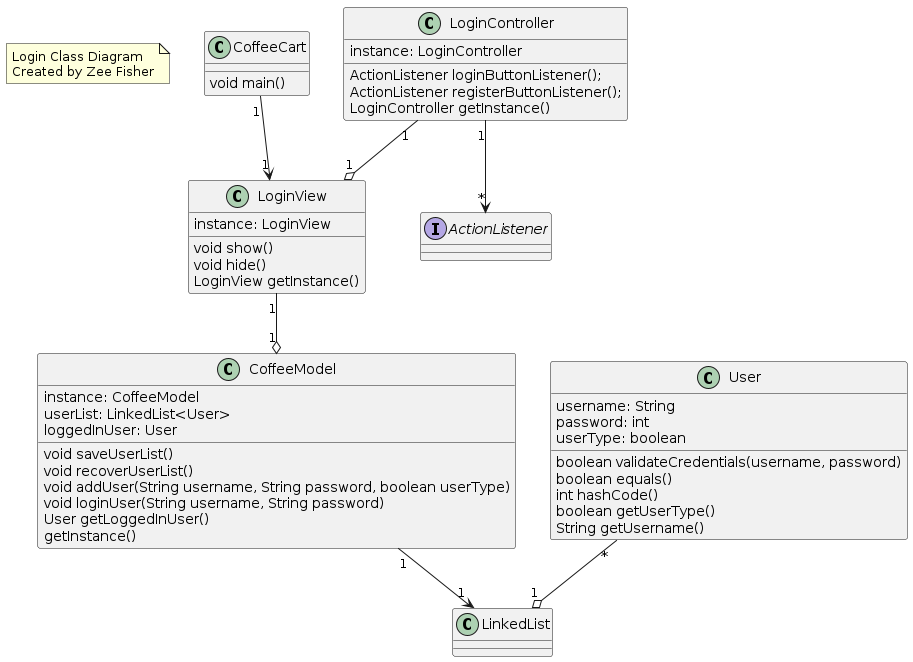

The diagram above was rendered by PlantUML. Its source (embedded in the PNG):
@startuml

note as owner
Login Class Diagram
Created by Zee Fisher
end note

class CoffeeCart {
	void main()
}

class User {
	username: String
	password: int
	userType: boolean
	boolean validateCredentials(username, password)
	boolean equals() 
	int hashCode()
	boolean getUserType()
	String getUsername()
}

class CoffeeModel {
	instance: CoffeeModel
	userList: LinkedList<User>
	loggedInUser: User
	void saveUserList()
	void recoverUserList()
	void addUser(String username, String password, boolean userType)	
	void loginUser(String username, String password)
	User getLoggedInUser()
	getInstance()
}

class LoginView {
	instance: LoginView
	void show()
	void hide()
	LoginView getInstance()
}

class LoginController {
	instance: LoginController
	ActionListener loginButtonListener();
	ActionListener registerButtonListener();
	LoginController getInstance()
}

interface ActionListener

class LinkedList

CoffeeCart "1" --> "1" LoginView
CoffeeModel "1" --> "1" LinkedList
User "*" --o "1" LinkedList
LoginController "1" --o "1" LoginView
LoginController "1" --> "*" ActionListener
LoginView "1" --o "1" CoffeeModel 

@enduml